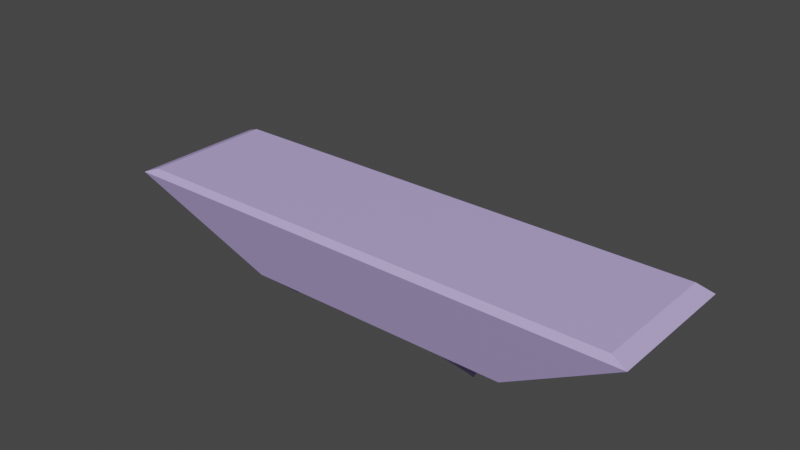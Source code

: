 # Source: Another_Test_Stage.blend  (saved by Blender 3.6.13; exported with 4.5.12 LTS)
import bpy
from mathutils import Matrix  # noqa: F401  (used for matrix-valued properties, if any)

bpy.ops.wm.read_factory_settings(use_empty=True)
scene = bpy.context.scene
scene.name = 'Scene'

# ---- collections
col_collection = bpy.data.collections.new('Collection'); scene.collection.children.link(col_collection)

# ---- materials (node trees are filled in below, after node groups)
mat_material = bpy.data.materials.new('Material')
mat_material.alpha_threshold = 0.0
mat_material.use_transparent_shadow = False
mat_material.roughness = 0.5
mat_material.line_color = (0.0, 0.0, 0.0, 1.0)

# ---- material node trees
mat_material.use_nodes = True; mat_material.node_tree.nodes.clear()
_N = mat_material.node_tree.nodes; _L = mat_material.node_tree.links
n0 = _N.new('ShaderNodeOutputMaterial'); n0.name = 'Material Output'; n0.location = (300, 300)
n1 = _N.new('ShaderNodeBsdfPrincipled'); n1.name = 'Principled BSDF'; n1.location = (10, 300)
n1.distribution = 'GGX'
n1.subsurface_method = 'RANDOM_WALK_SKIN'
n1.inputs[0].default_value = (0.5201, 0.4124, 0.8, 1.0)
n1.inputs[3].default_value = 1.45
n1.inputs[27].default_value = (0.0, 0.0, 0.0, 1.0)
n1.inputs[28].default_value = 1.0
_L.new(n1.outputs[0], n0.inputs[0])
n0.is_active_output = True

# ---- world
world_world = bpy.data.worlds.new('World'); scene.world = world_world
world_world.use_nodes = True; world_world.node_tree.nodes.clear()
_N = world_world.node_tree.nodes; _L = world_world.node_tree.links
n0 = _N.new('ShaderNodeOutputWorld'); n0.name = 'World Output'; n0.location = (300, 300)
n1 = _N.new('ShaderNodeBackground'); n1.name = 'Background'; n1.location = (10, 300)
n1.inputs[0].default_value = (0.05088, 0.05088, 0.05088, 1.0)
_L.new(n1.outputs[0], n0.inputs[0])
n0.is_active_output = True
world_world.color = (0.05088, 0.05088, 0.05088)
world_world.use_sun_shadow = False
world_world.sun_shadow_jitter_overblur = 0.0

# ---- meshes
me_cube = bpy.data.meshes.new('Cube')
me_cube.from_pydata([(1.702, 6.5, -0.1637), (1.0, 3.4, -2.164), (1.702, -6.5, -0.1637), (1.0, -3.4, -2.164), (-1.702, 6.5, -0.1637), (-1.0, 3.4, -2.164), (-1.702, -6.5, -0.1637), (-1.0, -3.4, -2.164), (-1.0, 3.022, -2.164), (-1.0, 2.644, -2.164), (-1.0, 2.267, -2.164), (-1.0, 1.889, -2.164), (-1.0, 1.511, -2.164), (-1.0, 1.133, -2.164), (-1.0, 0.7556, -2.164), (-1.0, 0.3778, -2.164), (-1.0, -2.086e-07, -2.164), (-1.0, -0.3778, -2.164), (-1.0, -0.7556, -2.164), (-1.0, -1.133, -2.164), (-1.0, -1.511, -2.164), (-1.0, -1.889, -2.164), (-1.0, -2.267, -2.164), (-1.0, -2.644, -2.164), (-1.0, -3.022, -2.164), (1.702, 5.778, -0.1637), (1.702, 5.056, -0.1637), (1.702, 4.333, -0.1637), (1.702, 3.611, -0.1637), (1.702, 2.889, -0.1637), (1.702, 2.167, -0.1637), (1.702, 1.444, -0.1637), (1.702, 0.7222, -0.1637), (1.702, -5.364e-07, -0.1637), (1.702, -0.7222, -0.1637), (1.702, -1.444, -0.1637), (1.702, -2.167, -0.1637), (1.702, -2.889, -0.1637), (1.702, -3.611, -0.1637), (1.702, -4.333, -0.1637), (1.702, -5.056, -0.1637), (1.702, -5.778, -0.1637), (-1.702, -5.778, -0.1637), (-1.702, -5.056, -0.1637), (-1.702, -4.333, -0.1637), (-1.702, -3.611, -0.1637), (-1.702, -2.889, -0.1637), (-1.702, -2.167, -0.1637), (-1.702, -1.444, -0.1637), (-1.702, -0.7222, -0.1637), (-1.702, 5.364e-07, -0.1637), (-1.702, 0.7222, -0.1637), (-1.702, 1.444, -0.1637), (-1.702, 2.167, -0.1637), (-1.702, 2.889, -0.1637), (-1.702, 3.611, -0.1637), (-1.702, 4.333, -0.1637), (-1.702, 5.056, -0.1637), (-1.702, 5.778, -0.1637), (1.0, -3.022, -2.164), (1.0, -2.644, -2.164), (1.0, -2.267, -2.164), (1.0, -1.889, -2.164), (1.0, -1.511, -2.164), (1.0, -1.133, -2.164), (1.0, -0.7556, -2.164), (1.0, -0.3778, -2.164), (1.0, 2.086e-07, -2.164), (1.0, 0.3778, -2.164), (1.0, 0.7556, -2.164), (1.0, 1.133, -2.164), (1.0, 1.511, -2.164), (1.0, 1.889, -2.164), (1.0, 2.267, -2.164), (1.0, 2.644, -2.164), (1.0, 3.022, -2.164), (0.004941, 2.455, -2.408), (0.004941, 2.456, -2.408), (-0.004941, 2.456, -2.408), (-0.004941, 2.455, -2.408), (0.01, 2.831, -2.864), (0.01, 2.835, -2.864), (-0.01, 2.835, -2.864), (-0.01, 2.831, -2.864), (0.01, 3.213, -3.028), (-0.01, 3.213, -3.028), (0.01, 3.209, -3.028), (-0.01, 3.209, -3.028), (0.01, 2.076, -2.645), (0.01, 2.08, -2.645), (-0.01, 2.08, -2.645), (-0.01, 2.076, -2.645), (0.0, 1.7, -3.02), (0.0, 1.7, -3.02), (0.0, 1.7, -3.02), (0.0, 1.7, -3.02), (0.0, 1.322, -2.532), (0.0, 1.322, -2.532), (0.0, 1.322, -2.532), (0.0, 1.322, -2.532), (-0.01, 0.9463, -2.453), (-0.01, 0.9426, -2.453), (0.01, 0.9426, -2.453), (0.01, 0.9463, -2.453), (-0.01, 0.5686, -2.534), (-0.01, 0.5648, -2.534), (0.01, 0.5648, -2.534), (0.01, 0.5686, -2.534), (-0.01, 0.1908, -2.585), (-0.01, 0.187, -2.585), (0.01, 0.187, -2.585), (0.01, 0.1908, -2.585), (0.0, -0.1889, -2.775), (0.0, -0.1889, -2.775), (0.0, -0.1889, -2.775), (0.0, -0.1889, -2.775), (0.0, -0.5667, -2.945), (0.0, -0.5667, -2.945), (0.0, -0.5667, -2.945), (0.0, -0.5667, -2.945), (0.0, -0.9444, -2.91), (0.0, -0.9444, -2.91), (0.0, -0.9444, -2.91), (0.0, -0.9444, -2.91), (0.0, -1.322, -2.329), (0.0, -1.322, -2.329), (0.0, -1.322, -2.329), (0.0, -1.322, -2.329), (0.0, -1.7, -2.378), (0.0, -1.7, -2.378), (0.0, -1.7, -2.378), (0.0, -1.7, -2.378), (0.01, -2.08, -3.164), (0.01, -2.076, -3.164), (-0.01, -2.076, -3.164), (-0.01, -2.08, -3.164), (0.0, -2.456, -2.643), (0.0, -2.456, -2.643), (0.0, -2.456, -2.643), (0.0, -2.456, -2.643), (-0.02, -2.83, -2.55), (-0.02, -2.837, -2.55), (0.02, -2.837, -2.55), (0.02, -2.83, -2.55), (0.0, -3.211, -2.73), (0.0, -3.211, -2.73), (0.0, -3.211, -2.73), (0.0, -3.211, -2.73), (1.601, -6.114, -0.004269), (-1.601, -6.114, -0.004269), (1.601, -5.435, -0.004269), (-1.601, 5.435, -0.004269), (-1.601, 6.114, -0.004269), (1.601, 6.114, -0.004269), (1.601, 5.435, -0.004269), (1.601, 4.756, -0.004269), (1.601, 4.076, -0.004269), (1.601, 3.397, -0.004269), (1.601, 2.718, -0.004269), (1.601, 2.038, -0.004269), (1.601, 1.359, -0.004269), (1.601, 0.6794, -0.004269), (1.601, -5.076e-07, -0.004269), (1.601, -0.6794, -0.004269), (1.601, -1.359, -0.004269), (1.601, -2.038, -0.004269), (1.601, -2.718, -0.004269), (1.601, -3.397, -0.004269), (1.601, -4.076, -0.004269), (1.601, -4.756, -0.004269), (-1.601, -5.435, -0.004269), (-1.601, -4.756, -0.004269), (-1.601, -4.076, -0.004269), (-1.601, -3.397, -0.004269), (-1.601, -2.718, -0.004269), (-1.601, -2.038, -0.004269), (-1.601, -1.359, -0.004269), (-1.601, -0.6794, -0.004269), (-1.601, 5.016e-07, -0.004269), (-1.601, 0.6794, -0.004269), (-1.601, 1.359, -0.004269), (-1.601, 2.038, -0.004269), (-1.601, 2.718, -0.004269), (-1.601, 3.397, -0.004269), (-1.601, 4.076, -0.004269), (-1.601, 4.756, -0.004269), (1.0, 6.1, 1.504), (1.0, -2.3, 1.504), (1.008, 1.8, 2.904)], [], [(2, 41, 150, 148), (3, 2, 6, 7), (8, 58, 4, 5), (3, 7, 145, 146), (59, 41, 2, 3), (5, 4, 0, 1), (1, 0, 25, 75), (75, 25, 26, 74), (74, 26, 27, 73), (73, 27, 28, 72), (72, 28, 29, 71), (71, 29, 30, 70), (70, 30, 31, 69), (69, 31, 32, 68), (68, 32, 33, 67), (67, 33, 34, 66), (66, 34, 35, 65), (65, 35, 36, 64), (64, 36, 37, 63), (63, 37, 38, 62), (62, 38, 39, 61), (61, 39, 40, 60), (60, 40, 41, 59), (5, 1, 84, 85), (74, 9, 81, 82), (10, 9, 76, 77), (72, 11, 89, 90), (11, 72, 95, 92), (13, 12, 96, 97), (70, 69, 102, 103), (15, 14, 104, 105), (68, 67, 110, 111), (16, 67, 115, 112), (65, 18, 117, 118), (18, 65, 123, 120), (20, 19, 124, 125), (62, 21, 129, 130), (22, 21, 132, 133), (60, 23, 137, 138), (24, 23, 140, 141), (7, 6, 42, 24), (24, 42, 43, 23), (23, 43, 44, 22), (22, 44, 45, 21), (21, 45, 46, 20), (20, 46, 47, 19), (19, 47, 48, 18), (18, 48, 49, 17), (17, 49, 50, 16), (16, 50, 51, 15), (15, 51, 52, 14), (14, 52, 53, 13), (13, 53, 54, 12), (12, 54, 55, 11), (11, 55, 56, 10), (10, 56, 57, 9), (9, 57, 58, 8), (43, 42, 170, 171), (56, 55, 183, 184), (29, 28, 157, 158), (6, 2, 148, 149), (42, 6, 149, 170), (55, 54, 182, 183), (28, 27, 156, 157), (41, 40, 169, 150), (54, 53, 181, 182), (27, 26, 155, 156), (40, 39, 168, 169), (53, 52, 180, 181), (26, 25, 154, 155), (39, 38, 167, 168), (52, 51, 179, 180), (25, 0, 153, 154), (38, 37, 166, 167), (76, 79, 78, 77), (74, 73, 78, 79), (9, 74, 79, 76), (73, 10, 77, 78), (80, 83, 82, 81), (9, 8, 80, 81), (75, 74, 82, 83), (8, 75, 83, 80), (85, 84, 86, 87), (8, 5, 85, 87), (1, 75, 86, 84), (75, 8, 87, 86), (88, 91, 90, 89), (11, 10, 88, 89), (73, 72, 90, 91), (10, 73, 91, 88), (92, 95, 94, 93), (72, 71, 94, 95), (71, 12, 93, 94), (12, 11, 92, 93), (96, 99, 98, 97), (12, 71, 99, 96), (71, 70, 98, 99), (70, 13, 97, 98), (100, 103, 102, 101), (69, 14, 101, 102), (14, 13, 100, 101), (13, 70, 103, 100), (104, 107, 106, 105), (14, 69, 107, 104), (69, 68, 106, 107), (68, 15, 105, 106), (108, 111, 110, 109), (67, 16, 109, 110), (16, 15, 108, 109), (15, 68, 111, 108), (112, 115, 114, 113), (66, 17, 113, 114), (67, 66, 114, 115), (17, 16, 112, 113), (116, 119, 118, 117), (66, 65, 118, 119), (18, 17, 116, 117), (17, 66, 119, 116), (120, 123, 122, 121), (64, 19, 121, 122), (65, 64, 122, 123), (19, 18, 120, 121), (124, 127, 126, 125), (64, 63, 126, 127), (19, 64, 127, 124), (63, 20, 125, 126), (128, 131, 130, 129), (21, 20, 128, 129), (63, 62, 130, 131), (20, 63, 131, 128), (132, 135, 134, 133), (62, 61, 134, 135), (21, 62, 135, 132), (61, 22, 133, 134), (136, 139, 138, 137), (23, 22, 136, 137), (22, 61, 139, 136), (61, 60, 138, 139), (140, 143, 142, 141), (23, 60, 143, 140), (60, 59, 142, 143), (59, 24, 141, 142), (144, 147, 146, 145), (59, 3, 146, 147), (7, 24, 144, 145), (24, 59, 147, 144), (150, 170, 149, 148), (153, 152, 151, 154), (154, 151, 185, 155), (155, 185, 184, 156), (156, 184, 183, 157), (157, 183, 182, 158), (158, 182, 181, 159), (159, 181, 180, 160), (160, 180, 179, 161), (161, 179, 178, 162), (162, 178, 177, 163), (163, 177, 176, 164), (164, 176, 175, 165), (165, 175, 174, 166), (166, 174, 173, 167), (167, 173, 172, 168), (168, 172, 171, 169), (169, 171, 170, 150), (30, 29, 158, 159), (57, 56, 184, 185), (44, 43, 171, 172), (31, 30, 159, 160), (58, 57, 185, 151), (45, 44, 172, 173), (4, 58, 151, 152), (32, 31, 160, 161), (46, 45, 173, 174), (0, 4, 152, 153), (33, 32, 161, 162), (47, 46, 174, 175), (34, 33, 162, 163), (48, 47, 175, 176), (35, 34, 163, 164), (49, 48, 176, 177), (36, 35, 164, 165), (50, 49, 177, 178), (37, 36, 165, 166), (51, 50, 178, 179)])
_uv = me_cube.uv_layers.new(name='UVMap')
_uv.uv.foreach_set('vector', [0.625, 0.75, 0.625, 0.7361, 0.625, 0.7361, 0.625, 0.75, 0.375, 0.75, 0.625, 0.75, 0.625, 1.0, 0.375, 1.0, 0.375, 0.2361, 0.625, 0.2361, 0.625, 0.25, 0.375, 0.25, 0.375, 0.75, 0.375, 1.0, 0.375, 1.0, 0.375, 0.75, 0.375, 0.7361, 0.625, 0.7361, 0.625, 0.75, 0.375, 0.75, 0.375, 0.25, 0.625, 0.25, 0.625, 0.5, 0.375, 0.5, 0.375, 0.5, 0.625, 0.5, 0.625, 0.5139, 0.375, 0.5139, 0.375, 0.5139, 0.625, 0.5139, 0.625, 0.5278, 0.375, 0.5278, 0.375, 0.5278, 0.625, 0.5278, 0.625, 0.5417, 0.375, 0.5417, 0.375, 0.5417, 0.625, 0.5417, 0.625, 0.5556, 0.375, 0.5556, 0.375, 0.5556, 0.625, 0.5556, 0.625, 0.5694, 0.375, 0.5694, 0.375, 0.5694, 0.625, 0.5694, 0.625, 0.5833, 0.375, 0.5833, 0.375, 0.5833, 0.625, 0.5833, 0.625, 0.5972, 0.375, 0.5972, 0.375, 0.5972, 0.625, 0.5972, 0.625, 0.6111, 0.375, 0.6111, 0.375, 0.6111, 0.625, 0.6111, 0.625, 0.625, 0.375, 0.625, 0.375, 0.625, 0.625, 0.625, 0.625, 0.6389, 0.375, 0.6389, 0.375, 0.6389, 0.625, 0.6389, 0.625, 0.6528, 0.375, 0.6528, 0.375, 0.6528, 0.625, 0.6528, 0.625, 0.6667, 0.375, 0.6667, 0.375, 0.6667, 0.625, 0.6667, 0.625, 0.6806, 0.375, 0.6806, 0.375, 0.6806, 0.625, 0.6806, 0.625, 0.6944, 0.375, 0.6944, 0.375, 0.6944, 0.625, 0.6944, 0.625, 0.7083, 0.375, 0.7083, 0.375, 0.7083, 0.625, 0.7083, 0.625, 0.7222, 0.375, 0.7222, 0.375, 0.7222, 0.625, 0.7222, 0.625, 0.7361, 0.375, 0.7361, 0.375, 0.25, 0.375, 0.5, 0.375, 0.5, 0.375, 0.25, 0.375, 0.5278, 0.125, 0.5278, 0.125, 0.5278, 0.375, 0.5278, 0.375, 0.2083, 0.375, 0.2222, 0.375, 0.2222, 0.375, 0.2083, 0.375, 0.5556, 0.125, 0.5556, 0.125, 0.5556, 0.375, 0.5556, 0.125, 0.5556, 0.375, 0.5556, 0.375, 0.5556, 0.125, 0.5556, 0.375, 0.1667, 0.375, 0.1806, 0.375, 0.1806, 0.375, 0.1667, 0.375, 0.5833, 0.375, 0.5972, 0.375, 0.5972, 0.375, 0.5833, 0.375, 0.1389, 0.375, 0.1528, 0.375, 0.1528, 0.375, 0.1389, 0.375, 0.6111, 0.375, 0.625, 0.375, 0.625, 0.375, 0.6111, 0.125, 0.625, 0.375, 0.625, 0.375, 0.625, 0.125, 0.625, 0.375, 0.6528, 0.125, 0.6528, 0.125, 0.6528, 0.375, 0.6528, 0.125, 0.6528, 0.375, 0.6528, 0.375, 0.6528, 0.125, 0.6528, 0.375, 0.06944, 0.375, 0.08333, 0.375, 0.08333, 0.375, 0.06944, 0.375, 0.6944, 0.125, 0.6944, 0.125, 0.6944, 0.375, 0.6944, 0.375, 0.04167, 0.375, 0.05556, 0.375, 0.05556, 0.375, 0.04167, 0.375, 0.7222, 0.125, 0.7222, 0.125, 0.7222, 0.375, 0.7222, 0.375, 0.01389, 0.375, 0.02778, 0.375, 0.02778, 0.375, 0.01389, 0.375, 0.0, 0.625, 0.0, 0.625, 0.01389, 0.375, 0.01389, 0.375, 0.01389, 0.625, 0.01389, 0.625, 0.02778, 0.375, 0.02778, 0.375, 0.02778, 0.625, 0.02778, 0.625, 0.04167, 0.375, 0.04167, 0.375, 0.04167, 0.625, 0.04167, 0.625, 0.05556, 0.375, 0.05556, 0.375, 0.05556, 0.625, 0.05556, 0.625, 0.06944, 0.375, 0.06944, 0.375, 0.06944, 0.625, 0.06944, 0.625, 0.08333, 0.375, 0.08333, 0.375, 0.08333, 0.625, 0.08333, 0.625, 0.09722, 0.375, 0.09722, 0.375, 0.09722, 0.625, 0.09722, 0.625, 0.1111, 0.375, 0.1111, 0.375, 0.1111, 0.625, 0.1111, 0.625, 0.125, 0.375, 0.125, 0.375, 0.125, 0.625, 0.125, 0.625, 0.1389, 0.375, 0.1389, 0.375, 0.1389, 0.625, 0.1389, 0.625, 0.1528, 0.375, 0.1528, 0.375, 0.1528, 0.625, 0.1528, 0.625, 0.1667, 0.375, 0.1667, 0.375, 0.1667, 0.625, 0.1667, 0.625, 0.1806, 0.375, 0.1806, 0.375, 0.1806, 0.625, 0.1806, 0.625, 0.1944, 0.375, 0.1944, 0.375, 0.1944, 0.625, 0.1944, 0.625, 0.2083, 0.375, 0.2083, 0.375, 0.2083, 0.625, 0.2083, 0.625, 0.2222, 0.375, 0.2222, 0.375, 0.2222, 0.625, 0.2222, 0.625, 0.2361, 0.375, 0.2361, 0.625, 0.02778, 0.625, 0.01389, 0.625, 0.01389, 0.625, 0.02778, 0.625, 0.2083, 0.625, 0.1944, 0.625, 0.1944, 0.625, 0.2083, 0.625, 0.5694, 0.625, 0.5556, 0.625, 0.5556, 0.625, 0.5694, 0.625, 1.0, 0.625, 0.75, 0.625, 0.75, 0.625, 1.0, 0.625, 0.01389, 0.625, 0.0, 0.625, 0.0, 0.625, 0.01389, 0.625, 0.1944, 0.625, 0.1806, 0.625, 0.1806, 0.625, 0.1944, 0.625, 0.5556, 0.625, 0.5417, 0.625, 0.5417, 0.625, 0.5556, 0.625, 0.7361, 0.625, 0.7222, 0.625, 0.7222, 0.625, 0.7361, 0.625, 0.1806, 0.625, 0.1667, 0.625, 0.1667, 0.625, 0.1806, 0.625, 0.5417, 0.625, 0.5278, 0.625, 0.5278, 0.625, 0.5417, 0.625, 0.7222, 0.625, 0.7083, 0.625, 0.7083, 0.625, 0.7222, 0.625, 0.1667, 0.625, 0.1528, 0.625, 0.1528, 0.625, 0.1667, 0.625, 0.5278, 0.625, 0.5139, 0.625, 0.5139, 0.625, 0.5278, 0.625, 0.7083, 0.625, 0.6944, 0.625, 0.6944, 0.625, 0.7083, 0.625, 0.1528, 0.625, 0.1389, 0.625, 0.1389, 0.625, 0.1528, 0.625, 0.5139, 0.625, 0.5, 0.625, 0.5, 0.625, 0.5139, 0.625, 0.6944, 0.625, 0.6806, 0.625, 0.6806, 0.625, 0.6944, 0.125, 0.5278, 0.375, 0.5278, 0.375, 0.5417, 0.125, 0.5417, 0.375, 0.5278, 0.375, 0.5417, 0.375, 0.5417, 0.375, 0.5278, 0.125, 0.5278, 0.375, 0.5278, 0.375, 0.5278, 0.125, 0.5278, 0.375, 0.5417, 0.125, 0.5417, 0.125, 0.5417, 0.375, 0.5417, 0.125, 0.5139, 0.375, 0.5139, 0.375, 0.5278, 0.125, 0.5278, 0.375, 0.2222, 0.375, 0.2361, 0.375, 0.2361, 0.375, 0.2222, 0.375, 0.5139, 0.375, 0.5278, 0.375, 0.5278, 0.375, 0.5139, 0.125, 0.5139, 0.375, 0.5139, 0.375, 0.5139, 0.125, 0.5139, 0.125, 0.5, 0.375, 0.5, 0.375, 0.5139, 0.125, 0.5139, 0.375, 0.2361, 0.375, 0.25, 0.375, 0.25, 0.375, 0.2361, 0.375, 0.5, 0.375, 0.5139, 0.375, 0.5139, 0.375, 0.5, 0.375, 0.5139, 0.125, 0.5139, 0.125, 0.5139, 0.375, 0.5139, 0.125, 0.5417, 0.375, 0.5417, 0.375, 0.5556, 0.125, 0.5556, 0.375, 0.1944, 0.375, 0.2083, 0.375, 0.2083, 0.375, 0.1944, 0.375, 0.5417, 0.375, 0.5556, 0.375, 0.5556, 0.375, 0.5417, 0.125, 0.5417, 0.375, 0.5417, 0.375, 0.5417, 0.125, 0.5417, 0.125, 0.5556, 0.375, 0.5556, 0.375, 0.5694, 0.125, 0.5694, 0.375, 0.5556, 0.375, 0.5694, 0.375, 0.5694, 0.375, 0.5556, 0.375, 0.5694, 0.125, 0.5694, 0.125, 0.5694, 0.375, 0.5694, 0.375, 0.1806, 0.375, 0.1944, 0.375, 0.1944, 0.375, 0.1806, 0.125, 0.5694, 0.375, 0.5694, 0.375, 0.5833, 0.125, 0.5833, 0.125, 0.5694, 0.375, 0.5694, 0.375, 0.5694, 0.125, 0.5694, 0.375, 0.5694, 0.375, 0.5833, 0.375, 0.5833, 0.375, 0.5694, 0.375, 0.5833, 0.125, 0.5833, 0.125, 0.5833, 0.375, 0.5833, 0.125, 0.5833, 0.375, 0.5833, 0.375, 0.5972, 0.125, 0.5972, 0.375, 0.5972, 0.125, 0.5972, 0.125, 0.5972, 0.375, 0.5972, 0.375, 0.1528, 0.375, 0.1667, 0.375, 0.1667, 0.375, 0.1528, 0.125, 0.5833, 0.375, 0.5833, 0.375, 0.5833, 0.125, 0.5833, 0.125, 0.5972, 0.375, 0.5972, 0.375, 0.6111, 0.125, 0.6111, 0.125, 0.5972, 0.375, 0.5972, 0.375, 0.5972, 0.125, 0.5972, 0.375, 0.5972, 0.375, 0.6111, 0.375, 0.6111, 0.375, 0.5972, 0.375, 0.6111, 0.125, 0.6111, 0.125, 0.6111, 0.375, 0.6111, 0.125, 0.6111, 0.375, 0.6111, 0.375, 0.625, 0.125, 0.625, 0.375, 0.625, 0.125, 0.625, 0.125, 0.625, 0.375, 0.625, 0.375, 0.125, 0.375, 0.1389, 0.375, 0.1389, 0.375, 0.125, 0.125, 0.6111, 0.375, 0.6111, 0.375, 0.6111, 0.125, 0.6111, 0.125, 0.625, 0.375, 0.625, 0.375, 0.6389, 0.125, 0.6389, 0.375, 0.6389, 0.125, 0.6389, 0.125, 0.6389, 0.375, 0.6389, 0.375, 0.625, 0.375, 0.6389, 0.375, 0.6389, 0.375, 0.625, 0.375, 0.1111, 0.375, 0.125, 0.375, 0.125, 0.375, 0.1111, 0.125, 0.6389, 0.375, 0.6389, 0.375, 0.6528, 0.125, 0.6528, 0.375, 0.6389, 0.375, 0.6528, 0.375, 0.6528, 0.375, 0.6389, 0.375, 0.09722, 0.375, 0.1111, 0.375, 0.1111, 0.375, 0.09722, 0.125, 0.6389, 0.375, 0.6389, 0.375, 0.6389, 0.125, 0.6389, 0.125, 0.6528, 0.375, 0.6528, 0.375, 0.6667, 0.125, 0.6667, 0.375, 0.6667, 0.125, 0.6667, 0.125, 0.6667, 0.375, 0.6667, 0.375, 0.6528, 0.375, 0.6667, 0.375, 0.6667, 0.375, 0.6528, 0.375, 0.08333, 0.375, 0.09722, 0.375, 0.09722, 0.375, 0.08333, 0.125, 0.6667, 0.375, 0.6667, 0.375, 0.6806, 0.125, 0.6806, 0.375, 0.6667, 0.375, 0.6806, 0.375, 0.6806, 0.375, 0.6667, 0.125, 0.6667, 0.375, 0.6667, 0.375, 0.6667, 0.125, 0.6667, 0.375, 0.6806, 0.125, 0.6806, 0.125, 0.6806, 0.375, 0.6806, 0.125, 0.6806, 0.375, 0.6806, 0.375, 0.6944, 0.125, 0.6944, 0.375, 0.05556, 0.375, 0.06944, 0.375, 0.06944, 0.375, 0.05556, 0.375, 0.6806, 0.375, 0.6944, 0.375, 0.6944, 0.375, 0.6806, 0.125, 0.6806, 0.375, 0.6806, 0.375, 0.6806, 0.125, 0.6806, 0.125, 0.6944, 0.375, 0.6944, 0.375, 0.7083, 0.125, 0.7083, 0.375, 0.6944, 0.375, 0.7083, 0.375, 0.7083, 0.375, 0.6944, 0.125, 0.6944, 0.375, 0.6944, 0.375, 0.6944, 0.125, 0.6944, 0.375, 0.7083, 0.125, 0.7083, 0.125, 0.7083, 0.375, 0.7083, 0.125, 0.7083, 0.375, 0.7083, 0.375, 0.7222, 0.125, 0.7222, 0.375, 0.02778, 0.375, 0.04167, 0.375, 0.04167, 0.375, 0.02778, 0.125, 0.7083, 0.375, 0.7083, 0.375, 0.7083, 0.125, 0.7083, 0.375, 0.7083, 0.375, 0.7222, 0.375, 0.7222, 0.375, 0.7083, 0.125, 0.7222, 0.375, 0.7222, 0.375, 0.7361, 0.125, 0.7361, 0.125, 0.7222, 0.375, 0.7222, 0.375, 0.7222, 0.125, 0.7222, 0.375, 0.7222, 0.375, 0.7361, 0.375, 0.7361, 0.375, 0.7222, 0.375, 0.7361, 0.125, 0.7361, 0.125, 0.7361, 0.375, 0.7361, 0.125, 0.7361, 0.375, 0.7361, 0.375, 0.75, 0.125, 0.75, 0.375, 0.7361, 0.375, 0.75, 0.375, 0.75, 0.375, 0.7361, 0.375, 0.0, 0.375, 0.01389, 0.375, 0.01389, 0.375, 0.0, 0.125, 0.7361, 0.375, 0.7361, 0.375, 0.7361, 0.125, 0.7361, 0.625, 0.7361, 0.875, 0.7361, 0.875, 0.75, 0.625, 0.75, 0.625, 0.5, 0.875, 0.5, 0.875, 0.5139, 0.625, 0.5139, 0.625, 0.5139, 0.875, 0.5139, 0.875, 0.5278, 0.625, 0.5278, 0.625, 0.5278, 0.875, 0.5278, 0.875, 0.5417, 0.625, 0.5417, 0.625, 0.5417, 0.875, 0.5417, 0.875, 0.5556, 0.625, 0.5556, 0.625, 0.5556, 0.875, 0.5556, 0.875, 0.5694, 0.625, 0.5694, 0.625, 0.5694, 0.875, 0.5694, 0.875, 0.5833, 0.625, 0.5833, 0.625, 0.5833, 0.875, 0.5833, 0.875, 0.5972, 0.625, 0.5972, 0.625, 0.5972, 0.875, 0.5972, 0.875, 0.6111, 0.625, 0.6111, 0.625, 0.6111, 0.875, 0.6111, 0.875, 0.625, 0.625, 0.625, 0.625, 0.625, 0.875, 0.625, 0.875, 0.6389, 0.625, 0.6389, 0.625, 0.6389, 0.875, 0.6389, 0.875, 0.6528, 0.625, 0.6528, 0.625, 0.6528, 0.875, 0.6528, 0.875, 0.6667, 0.625, 0.6667, 0.625, 0.6667, 0.875, 0.6667, 0.875, 0.6806, 0.625, 0.6806, 0.625, 0.6806, 0.875, 0.6806, 0.875, 0.6944, 0.625, 0.6944, 0.625, 0.6944, 0.875, 0.6944, 0.875, 0.7083, 0.625, 0.7083, 0.625, 0.7083, 0.875, 0.7083, 0.875, 0.7222, 0.625, 0.7222, 0.625, 0.7222, 0.875, 0.7222, 0.875, 0.7361, 0.625, 0.7361, 0.625, 0.5833, 0.625, 0.5694, 0.625, 0.5694, 0.625, 0.5833, 0.625, 0.2222, 0.625, 0.2083, 0.625, 0.2083, 0.625, 0.2222, 0.625, 0.04167, 0.625, 0.02778, 0.625, 0.02778, 0.625, 0.04167, 0.625, 0.5972, 0.625, 0.5833, 0.625, 0.5833, 0.625, 0.5972, 0.625, 0.2361, 0.625, 0.2222, 0.625, 0.2222, 0.625, 0.2361, 0.625, 0.05556, 0.625, 0.04167, 0.625, 0.04167, 0.625, 0.05556, 0.625, 0.25, 0.625, 0.2361, 0.625, 0.2361, 0.625, 0.25, 0.625, 0.6111, 0.625, 0.5972, 0.625, 0.5972, 0.625, 0.6111, 0.625, 0.06944, 0.625, 0.05556, 0.625, 0.05556, 0.625, 0.06944, 0.625, 0.5, 0.625, 0.25, 0.625, 0.25, 0.625, 0.5, 0.625, 0.625, 0.625, 0.6111, 0.625, 0.6111, 0.625, 0.625, 0.625, 0.08333, 0.625, 0.06944, 0.625, 0.06944, 0.625, 0.08333, 0.625, 0.6389, 0.625, 0.625, 0.625, 0.625, 0.625, 0.6389, 0.625, 0.09722, 0.625, 0.08333, 0.625, 0.08333, 0.625, 0.09722, 0.625, 0.6528, 0.625, 0.6389, 0.625, 0.6389, 0.625, 0.6528, 0.625, 0.1111, 0.625, 0.09722, 0.625, 0.09722, 0.625, 0.1111, 0.625, 0.6667, 0.625, 0.6528, 0.625, 0.6528, 0.625, 0.6667, 0.625, 0.125, 0.625, 0.1111, 0.625, 0.1111, 0.625, 0.125, 0.625, 0.6806, 0.625, 0.6667, 0.625, 0.6667, 0.625, 0.6806, 0.625, 0.1389, 0.625, 0.125, 0.625, 0.125, 0.625, 0.1389])
me_cube.materials.append(mat_material)
me_cube.use_mirror_vertex_groups = False
me_cube.update()

# ---- objects
ob_cube = bpy.data.objects.new('Cube', me_cube)

# ---- transforms, parenting, visibility, modifiers, constraints
ob_cube.location = (0.0, 0.0, 0.0)
ob_cube.rotation_euler = (0.0, -0.0, 1.571)
ob_cube.scale = (3.9, 3.9, 3.9)
ob_cube.lock_rotations_4d = False
ob_cube.empty_display_type = 'ARROWS'
ob_cube.lineart.crease_threshold = 0.0

# ---- collection membership
col_collection.objects.link(ob_cube)

# ---- scene / render settings (as saved in the file)
scene.frame_start = 1; scene.frame_end = 250; scene.frame_set(1)
scene.render.engine = 'BLENDER_EEVEE_NEXT'
scene.cycles.sampling_pattern = 'TABULATED_SOBOL'
scene.view_settings.view_transform = 'Filmic'
bpy.context.view_layer.update()

# ---- added for rendering (the .blend has no active camera and no usable light): camera, sun
cam_auto = bpy.data.cameras.new('AutoCamera')
cam_auto.lens = 50.0
cam_auto.sensor_width = 36.0
cam_auto.clip_end = 1000.0
ob_auto_camera = bpy.data.objects.new('AutoCamera', cam_auto)
scene.collection.objects.link(ob_auto_camera)
ob_auto_camera.location = (53.2038, -63.8446, 42.056)
ob_auto_camera.rotation_euler = (1.09748, -7.21219e-08, 0.694738)
scene.camera = ob_auto_camera
light_auto_sun = bpy.data.lights.new('AutoSun', 'SUN')
light_auto_sun.energy = 3.0
light_auto_sun.angle = 0.0523599
ob_auto_sun = bpy.data.objects.new('AutoSun', light_auto_sun)
scene.collection.objects.link(ob_auto_sun)
ob_auto_sun.rotation_euler = (0.872665, 0.174533, 0.523599)
bpy.context.view_layer.update()
